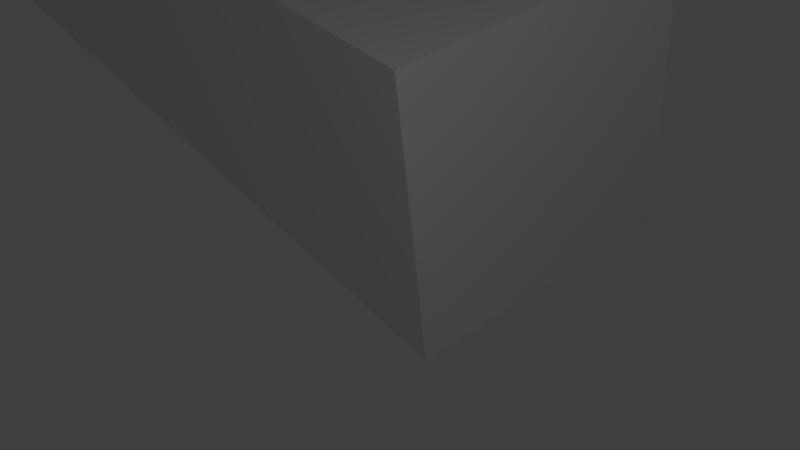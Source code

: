 # Source: stonesnake_backup2_.blend  (saved by Blender 2.79.0; exported with 4.5.12 LTS)
import bpy
from mathutils import Matrix  # noqa: F401  (used for matrix-valued properties, if any)

bpy.ops.wm.read_factory_settings(use_empty=True)
scene = bpy.context.scene
scene.name = 'Scene'

# ---- collections
col_collection_1 = bpy.data.collections.new('Collection 1'); scene.collection.children.link(col_collection_1)

# ---- materials (node trees are filled in below, after node groups)
mat_material0 = bpy.data.materials.new('Material0')
mat_material0.alpha_threshold = 0.0
mat_material0.use_transparent_shadow = False
mat_material0.roughness = 0.5
mat_material0.line_color = (0.0, 0.0, 0.0, 1.0)
mat_material1 = bpy.data.materials.new('Material1')
mat_material1.alpha_threshold = 0.0
mat_material1.use_transparent_shadow = False
mat_material1.preview_render_type = 'CUBE'
mat_material1.roughness = 0.5

# ---- material node trees

# ---- world
world_world = bpy.data.worlds.new('World'); scene.world = world_world
world_world.color = (0.05088, 0.05088, 0.05088)
world_world.use_sun_shadow = False
world_world.sun_shadow_jitter_overblur = 0.0
world_world.cycles.sampling_method = 'MANUAL'

# ---- cameras
cam_camera = bpy.data.cameras.new('Camera')
cam_camera.clip_end = 100.0
cam_camera.lens = 35.0
cam_camera.sensor_width = 32.0
cam_camera.sensor_height = 18.0
cam_camera.ortho_scale = 7.314
cam_camera.dof.focus_distance = 0.0
cam_camera.dof.aperture_fstop = 128.0

# ---- lights
light_lamp = bpy.data.lights.new('Lamp', 'POINT')
light_lamp.transmission_factor = 0.0
light_lamp.cutoff_distance = 30.0
light_lamp.energy = 600.0
light_lamp.shadow_buffer_clip_start = 1.001
light_lamp.shadow_soft_size = 0.1
light_lamp.shadow_maximum_resolution = 0.006
light_lamp.use_absolute_resolution = True

# ---- meshes
me_cube0 = bpy.data.meshes.new('Cube0')
me_cube0.from_pydata([(1.0, 1.0, -1.0), (1.0, -1.0, -1.0), (-1.0, -1.0, -1.0), (-1.0, 1.0, -1.0), (1.0, 1.0, 1.0), (1.0, -1.0, 1.0), (-1.0, -1.0, 1.0), (-1.0, 1.0, 1.0), (-1.004, -4.56, -1.004), (-1.004, -4.56, 1.004), (-1.004, -2.551, -1.004), (-1.004, -2.551, 1.004), (1.004, -4.56, -1.004), (1.004, -4.56, 1.004), (1.004, -2.551, -1.004), (1.004, -2.551, 1.004), (-1.002, -2.78, -1.002), (-1.002, -2.78, 1.002), (-1.002, -0.7756, -1.002), (-1.002, -0.7756, 1.002), (1.002, -2.78, -1.002), (1.002, -2.78, 1.002), (1.002, -0.7756, -1.002), (1.002, -0.7756, 1.002), (-1.007, -6.34, -1.007), (-1.007, -6.34, 1.007), (-1.007, -4.327, -1.007), (-1.007, -4.327, 1.007), (1.007, -6.34, -1.007), (1.007, -6.34, 1.007), (1.007, -4.327, -1.007), (1.007, -4.327, 1.007), (-1.009, -8.12, -1.009), (-1.009, -8.12, 1.009), (-1.009, -6.102, -1.009), (-1.009, -6.102, 1.009), (1.009, -8.12, -1.009), (1.009, -8.12, 1.009), (1.009, -6.102, -1.009), (1.009, -6.102, 1.009), (-1.011, -9.9, -1.011), (-1.011, -9.9, 1.011), (-1.011, -7.878, -1.011), (-1.011, -7.878, 1.011), (1.011, -9.9, -1.011), (1.011, -9.9, 1.011), (1.011, -7.878, -1.011), (1.011, -7.878, 1.011), (-0.9978, -27.66, -0.9978), (-0.9978, -27.66, 0.9978), (-0.9978, -25.67, -0.9978), (-0.9978, -25.67, 0.9978), (0.9978, -27.66, -0.9978), (0.9978, -27.66, 0.9978), (0.9978, -25.67, -0.9978), (0.9978, -25.67, 0.9978), (-1.0, -25.89, -1.0), (-1.0, -25.89, 1.0), (-1.0, -23.89, -1.0), (-1.0, -23.89, 1.0), (1.0, -25.89, -1.0), (1.0, -25.89, 1.0), (1.0, -23.89, -1.0), (1.0, -23.89, 1.0), (-1.002, -24.11, -1.002), (-1.002, -24.11, 1.002), (-1.002, -22.11, -1.002), (-1.002, -22.11, 1.002), (1.002, -24.11, -1.002), (1.002, -24.11, 1.002), (1.002, -22.11, -1.002), (1.002, -22.11, 1.002), (-1.004, -22.34, -1.004), (-1.004, -22.34, 1.004), (-1.004, -20.33, -1.004), (-1.004, -20.33, 1.004), (1.004, -22.34, -1.004), (1.004, -22.34, 1.004), (1.004, -20.33, -1.004), (1.004, -20.33, 1.004), (-1.007, -20.56, -1.007), (-1.007, -20.56, 1.007), (-1.007, -18.55, -1.007), (-1.007, -18.55, 1.007), (1.007, -20.56, -1.007), (1.007, -20.56, 1.007), (1.007, -18.55, -1.007), (1.007, -18.55, 1.007), (-1.009, -18.79, -1.009), (-1.009, -18.79, 1.009), (-1.009, -16.77, -1.009), (-1.009, -16.77, 1.009), (1.009, -18.79, -1.009), (1.009, -18.79, 1.009), (1.009, -16.77, -1.009), (1.009, -16.77, 1.009), (-1.011, -17.01, -1.011), (-1.011, -17.01, 1.011), (-1.011, -14.99, -1.011), (-1.011, -14.99, 1.011), (1.011, -17.01, -1.011), (1.011, -17.01, 1.011), (1.011, -14.99, -1.011), (1.011, -14.99, 1.011), (-1.013, -15.24, -1.013), (-1.013, -15.24, 1.013), (-1.013, -13.21, -1.013), (-1.013, -13.21, 1.013), (1.013, -15.24, -1.013), (1.013, -15.24, 1.013), (1.013, -13.21, -1.013), (1.013, -13.21, 1.013), (-1.016, -13.46, -1.016), (-1.016, -13.46, 1.016), (-1.016, -11.43, -1.016), (-1.016, -11.43, 1.016), (1.016, -13.46, -1.016), (1.016, -13.46, 1.016), (1.016, -11.43, -1.016), (1.016, -11.43, 1.016), (-1.013, -11.68, -1.013), (-1.013, -11.68, 1.013), (-1.013, -9.653, -1.013), (-1.013, -9.653, 1.013), (1.013, -11.68, -1.013), (1.013, -11.68, 1.013), (1.013, -9.653, -1.013), (1.013, -9.653, 1.013)], [], [(0, 1, 2, 3), (4, 7, 6, 5), (0, 4, 5, 1), (1, 5, 6, 2), (2, 6, 7, 3), (4, 0, 3, 7), (8, 9, 11, 10), (10, 11, 15, 14), (14, 15, 13, 12), (12, 13, 9, 8), (10, 14, 12, 8), (15, 11, 9, 13), (16, 17, 19, 18), (18, 19, 23, 22), (22, 23, 21, 20), (20, 21, 17, 16), (18, 22, 20, 16), (23, 19, 17, 21), (24, 25, 27, 26), (26, 27, 31, 30), (30, 31, 29, 28), (28, 29, 25, 24), (26, 30, 28, 24), (31, 27, 25, 29), (32, 33, 35, 34), (34, 35, 39, 38), (38, 39, 37, 36), (36, 37, 33, 32), (34, 38, 36, 32), (39, 35, 33, 37), (40, 41, 43, 42), (42, 43, 47, 46), (46, 47, 45, 44), (44, 45, 41, 40), (42, 46, 44, 40), (47, 43, 41, 45), (48, 49, 51, 50), (50, 51, 55, 54), (54, 55, 53, 52), (52, 53, 49, 48), (50, 54, 52, 48), (55, 51, 49, 53), (56, 57, 59, 58), (58, 59, 63, 62), (62, 63, 61, 60), (60, 61, 57, 56), (58, 62, 60, 56), (63, 59, 57, 61), (64, 65, 67, 66), (66, 67, 71, 70), (70, 71, 69, 68), (68, 69, 65, 64), (66, 70, 68, 64), (71, 67, 65, 69), (72, 73, 75, 74), (74, 75, 79, 78), (78, 79, 77, 76), (76, 77, 73, 72), (74, 78, 76, 72), (79, 75, 73, 77), (80, 81, 83, 82), (82, 83, 87, 86), (86, 87, 85, 84), (84, 85, 81, 80), (82, 86, 84, 80), (87, 83, 81, 85), (88, 89, 91, 90), (90, 91, 95, 94), (94, 95, 93, 92), (92, 93, 89, 88), (90, 94, 92, 88), (95, 91, 89, 93), (96, 97, 99, 98), (98, 99, 103, 102), (102, 103, 101, 100), (100, 101, 97, 96), (98, 102, 100, 96), (103, 99, 97, 101), (104, 105, 107, 106), (106, 107, 111, 110), (110, 111, 109, 108), (108, 109, 105, 104), (106, 110, 108, 104), (111, 107, 105, 109), (112, 113, 115, 114), (114, 115, 119, 118), (118, 119, 117, 116), (116, 117, 113, 112), (114, 118, 116, 112), (119, 115, 113, 117), (120, 121, 123, 122), (122, 123, 127, 126), (126, 127, 125, 124), (124, 125, 121, 120), (122, 126, 124, 120), (127, 123, 121, 125)])
me_cube0.polygons.foreach_set('material_index', [0, 0, 0, 0, 0, 0, 1, 1, 1, 1, 1, 1, 1, 1, 1, 1, 1, 1, 1, 1, 1, 1, 1, 1, 1, 1, 1, 1, 1, 1, 1, 1, 1, 1, 1, 1, 1, 1, 1, 1, 1, 1, 1, 1, 1, 1, 1, 1, 1, 1, 1, 1, 1, 1, 1, 1, 1, 1, 1, 1, 1, 1, 1, 1, 1, 1, 1, 1, 1, 1, 1, 1, 1, 1, 1, 1, 1, 1, 1, 1, 1, 1, 1, 1, 1, 1, 1, 1, 1, 1, 1, 1, 1, 1, 1, 1])
_uv = me_cube0.uv_layers.new(name='UVMap')
_uv.uv.foreach_set('vector', [1.987e-08, 0.6667, 0.3333, 0.6667, 0.3333, 1.0, 0.0, 1.0, 0.6667, 0.3333, 0.6667, 0.6667, 0.3333, 0.6667, 0.3333, 0.3333, 0.6667, 0.3333, 0.3333, 0.3333, 0.3333, 0.0, 0.6667, 1.987e-08, 2.98e-08, 0.3333, 0.0, 1.291e-07, 0.3333, 0.0, 0.3333, 0.3333, 1.0, 0.3333, 0.6667, 0.3333, 0.6667, 8.941e-08, 1.0, 0.0, 0.0, 0.3333, 0.3333, 0.3333, 0.3333, 0.6667, 2.98e-08, 0.6667, 0.6667, 0.6667, 0.3333, 0.6667, 0.3333, 0.3333, 0.6667, 0.3333, 0.3333, 0.6667, 3.974e-08, 0.6667, 0.0, 0.3333, 0.3333, 0.3333, 0.3333, 0.3333, 1.291e-07, 0.3333, 0.0, 8.941e-08, 0.3333, 0.0, 0.3333, 0.3333, 0.3333, 3.974e-08, 0.6667, 0.0, 0.6667, 0.3333, 1.0, 0.3333, 0.6667, 0.3333, 0.6667, 2.98e-08, 1.0, 0.0, 0.3333, 0.6667, 0.3333, 1.0, 4.967e-08, 1.0, 0.0, 0.6667, 0.6667, 0.6667, 0.3333, 0.6667, 0.3333, 0.3333, 0.6667, 0.3333, 0.3333, 0.6667, 3.974e-08, 0.6667, 0.0, 0.3333, 0.3333, 0.3333, 0.3333, 0.3333, 1.291e-07, 0.3333, 0.0, 8.941e-08, 0.3333, 0.0, 0.3333, 0.3333, 0.3333, 3.974e-08, 0.6667, 0.0, 0.6667, 0.3333, 1.0, 0.3333, 0.6667, 0.3333, 0.6667, 2.98e-08, 1.0, 0.0, 0.3333, 0.6667, 0.3333, 1.0, 4.967e-08, 1.0, 0.0, 0.6667, 0.6667, 0.6667, 0.3333, 0.6667, 0.3333, 0.3333, 0.6667, 0.3333, 0.3333, 0.6667, 3.974e-08, 0.6667, 0.0, 0.3333, 0.3333, 0.3333, 0.3333, 0.3333, 1.291e-07, 0.3333, 0.0, 8.941e-08, 0.3333, 0.0, 0.3333, 0.3333, 0.3333, 3.974e-08, 0.6667, 0.0, 0.6667, 0.3333, 1.0, 0.3333, 0.6667, 0.3333, 0.6667, 2.98e-08, 1.0, 0.0, 0.3333, 0.6667, 0.3333, 1.0, 4.967e-08, 1.0, 0.0, 0.6667, 0.6667, 0.6667, 0.3333, 0.6667, 0.3333, 0.3333, 0.6667, 0.3333, 0.3333, 0.6667, 3.974e-08, 0.6667, 0.0, 0.3333, 0.3333, 0.3333, 0.3333, 0.3333, 1.291e-07, 0.3333, 0.0, 8.941e-08, 0.3333, 0.0, 0.3333, 0.3333, 0.3333, 3.974e-08, 0.6667, 0.0, 0.6667, 0.3333, 1.0, 0.3333, 0.6667, 0.3333, 0.6667, 2.98e-08, 1.0, 0.0, 0.3333, 0.6667, 0.3333, 1.0, 4.967e-08, 1.0, 0.0, 0.6667, 0.6667, 0.6667, 0.3333, 0.6667, 0.3333, 0.3333, 0.6667, 0.3333, 0.3333, 0.6667, 3.974e-08, 0.6667, 0.0, 0.3333, 0.3333, 0.3333, 0.3333, 0.3333, 1.291e-07, 0.3333, 0.0, 8.941e-08, 0.3333, 0.0, 0.3333, 0.3333, 0.3333, 3.974e-08, 0.6667, 0.0, 0.6667, 0.3333, 1.0, 0.3333, 0.6667, 0.3333, 0.6667, 2.98e-08, 1.0, 0.0, 0.3333, 0.6667, 0.3333, 1.0, 4.967e-08, 1.0, 0.0, 0.6667, 0.6667, 0.6667, 0.3333, 0.6667, 0.3333, 0.3333, 0.6667, 0.3333, 0.3333, 0.6667, 3.974e-08, 0.6667, 0.0, 0.3333, 0.3333, 0.3333, 0.3333, 0.3333, 1.291e-07, 0.3333, 0.0, 8.941e-08, 0.3333, 0.0, 0.3333, 0.3333, 0.3333, 3.974e-08, 0.6667, 0.0, 0.6667, 0.3333, 1.0, 0.3333, 0.6667, 0.3333, 0.6667, 2.98e-08, 1.0, 0.0, 0.3333, 0.6667, 0.3333, 1.0, 4.967e-08, 1.0, 0.0, 0.6667, 0.6667, 0.6667, 0.3333, 0.6667, 0.3333, 0.3333, 0.6667, 0.3333, 0.3333, 0.6667, 3.974e-08, 0.6667, 0.0, 0.3333, 0.3333, 0.3333, 0.3333, 0.3333, 1.291e-07, 0.3333, 0.0, 8.941e-08, 0.3333, 0.0, 0.3333, 0.3333, 0.3333, 3.974e-08, 0.6667, 0.0, 0.6667, 0.3333, 1.0, 0.3333, 0.6667, 0.3333, 0.6667, 2.98e-08, 1.0, 0.0, 0.3333, 0.6667, 0.3333, 1.0, 4.967e-08, 1.0, 0.0, 0.6667, 0.6667, 0.6667, 0.3333, 0.6667, 0.3333, 0.3333, 0.6667, 0.3333, 0.3333, 0.6667, 3.974e-08, 0.6667, 0.0, 0.3333, 0.3333, 0.3333, 0.3333, 0.3333, 1.291e-07, 0.3333, 0.0, 8.941e-08, 0.3333, 0.0, 0.3333, 0.3333, 0.3333, 3.974e-08, 0.6667, 0.0, 0.6667, 0.3333, 1.0, 0.3333, 0.6667, 0.3333, 0.6667, 2.98e-08, 1.0, 0.0, 0.3333, 0.6667, 0.3333, 1.0, 4.967e-08, 1.0, 0.0, 0.6667, 0.6667, 0.6667, 0.3333, 0.6667, 0.3333, 0.3333, 0.6667, 0.3333, 0.3333, 0.6667, 3.974e-08, 0.6667, 0.0, 0.3333, 0.3333, 0.3333, 0.3333, 0.3333, 1.291e-07, 0.3333, 0.0, 8.941e-08, 0.3333, 0.0, 0.3333, 0.3333, 0.3333, 3.974e-08, 0.6667, 0.0, 0.6667, 0.3333, 1.0, 0.3333, 0.6667, 0.3333, 0.6667, 2.98e-08, 1.0, 0.0, 0.3333, 0.6667, 0.3333, 1.0, 4.967e-08, 1.0, 0.0, 0.6667, 0.6667, 0.6667, 0.3333, 0.6667, 0.3333, 0.3333, 0.6667, 0.3333, 0.3333, 0.6667, 3.974e-08, 0.6667, 0.0, 0.3333, 0.3333, 0.3333, 0.3333, 0.3333, 1.291e-07, 0.3333, 0.0, 8.941e-08, 0.3333, 0.0, 0.3333, 0.3333, 0.3333, 3.974e-08, 0.6667, 0.0, 0.6667, 0.3333, 1.0, 0.3333, 0.6667, 0.3333, 0.6667, 2.98e-08, 1.0, 0.0, 0.3333, 0.6667, 0.3333, 1.0, 4.967e-08, 1.0, 0.0, 0.6667, 0.6667, 0.6667, 0.3333, 0.6667, 0.3333, 0.3333, 0.6667, 0.3333, 0.3333, 0.6667, 3.974e-08, 0.6667, 0.0, 0.3333, 0.3333, 0.3333, 0.3333, 0.3333, 1.291e-07, 0.3333, 0.0, 8.941e-08, 0.3333, 0.0, 0.3333, 0.3333, 0.3333, 3.974e-08, 0.6667, 0.0, 0.6667, 0.3333, 1.0, 0.3333, 0.6667, 0.3333, 0.6667, 2.98e-08, 1.0, 0.0, 0.3333, 0.6667, 0.3333, 1.0, 4.967e-08, 1.0, 0.0, 0.6667, 0.6667, 0.6667, 0.3333, 0.6667, 0.3333, 0.3333, 0.6667, 0.3333, 0.3333, 0.6667, 3.974e-08, 0.6667, 0.0, 0.3333, 0.3333, 0.3333, 0.3333, 0.3333, 1.291e-07, 0.3333, 0.0, 8.941e-08, 0.3333, 0.0, 0.3333, 0.3333, 0.3333, 3.974e-08, 0.6667, 0.0, 0.6667, 0.3333, 1.0, 0.3333, 0.6667, 0.3333, 0.6667, 2.98e-08, 1.0, 0.0, 0.3333, 0.6667, 0.3333, 1.0, 4.967e-08, 1.0, 0.0, 0.6667, 0.6667, 0.6667, 0.3333, 0.6667, 0.3333, 0.3333, 0.6667, 0.3333, 0.3333, 0.6667, 3.974e-08, 0.6667, 0.0, 0.3333, 0.3333, 0.3333, 0.3333, 0.3333, 1.291e-07, 0.3333, 0.0, 8.941e-08, 0.3333, 0.0, 0.3333, 0.3333, 0.3333, 3.974e-08, 0.6667, 0.0, 0.6667, 0.3333, 1.0, 0.3333, 0.6667, 0.3333, 0.6667, 2.98e-08, 1.0, 0.0, 0.3333, 0.6667, 0.3333, 1.0, 4.967e-08, 1.0, 0.0, 0.6667, 0.6667, 0.6667, 0.3333, 0.6667, 0.3333, 0.3333, 0.6667, 0.3333, 0.3333, 0.6667, 3.974e-08, 0.6667, 0.0, 0.3333, 0.3333, 0.3333, 0.3333, 0.3333, 1.291e-07, 0.3333, 0.0, 8.941e-08, 0.3333, 0.0, 0.3333, 0.3333, 0.3333, 3.974e-08, 0.6667, 0.0, 0.6667, 0.3333, 1.0, 0.3333, 0.6667, 0.3333, 0.6667, 2.98e-08, 1.0, 0.0, 0.3333, 0.6667, 0.3333, 1.0, 4.967e-08, 1.0, 0.0, 0.6667, 0.6667, 0.6667, 0.3333, 0.6667, 0.3333, 0.3333, 0.6667, 0.3333, 0.3333, 0.6667, 3.974e-08, 0.6667, 0.0, 0.3333, 0.3333, 0.3333, 0.3333, 0.3333, 1.291e-07, 0.3333, 0.0, 8.941e-08, 0.3333, 0.0, 0.3333, 0.3333, 0.3333, 3.974e-08, 0.6667, 0.0, 0.6667, 0.3333, 1.0, 0.3333, 0.6667, 0.3333, 0.6667, 2.98e-08, 1.0, 0.0, 0.3333, 0.6667, 0.3333, 1.0, 4.967e-08, 1.0, 0.0, 0.6667])
me_cube0.materials.append(mat_material0)
me_cube0.materials.append(mat_material1)
me_cube0.use_remesh_preserve_volume = False
me_cube0.use_remesh_preserve_attributes = False
me_cube0.use_mirror_vertex_groups = False
me_cube0.update()
arm_armature = bpy.data.armatures.new('Armature')  # bones are not reproduced

# ---- objects
ob_armature = bpy.data.objects.new('Armature', arm_armature)
ob_snakehead = bpy.data.objects.new('Snakehead', me_cube0)
ob_lamp = bpy.data.objects.new('Lamp', light_lamp)
ob_camera = bpy.data.objects.new('Camera', cam_camera)

# ---- transforms, parenting, visibility, modifiers, constraints
ob_armature.location = (0.0, -56.0, -0.5)
ob_armature.show_in_front = True
ob_armature.lineart.crease_threshold = 0.0
ob_snakehead.parent = ob_armature
ob_snakehead.matrix_parent_inverse = Matrix(((1.0, 0.0, 0.0, 0.0), (0.0, 1.0, 0.0, 56.0), (0.0, 0.0, 1.0, 0.5), (0.0, 0.0, 0.0, 1.0)))
ob_snakehead.location = (0.0, 0.0, 0.0)
ob_snakehead.scale = (4.5, 4.5, 4.5)
ob_snakehead.lock_rotations_4d = False
ob_snakehead.empty_display_type = 'ARROWS'
ob_snakehead.lineart.crease_threshold = 0.0
_vg = ob_snakehead.vertex_groups.new(name='Footbone')
_vg.add([112, 113, 114, 115, 116, 117, 118, 119], 1.0, 'REPLACE')
_vg = ob_snakehead.vertex_groups.new(name='BoneH1')
_vg.add([120, 121, 122, 123, 124, 125, 126, 127], 1.0, 'REPLACE')
_vg = ob_snakehead.vertex_groups.new(name='BoneH2')
_vg.add([40, 41, 42, 43, 44, 45, 46, 47], 1.0, 'REPLACE')
_vg = ob_snakehead.vertex_groups.new(name='BoneH3')
_vg.add([32, 33, 34, 35, 36, 37, 38, 39], 1.0, 'REPLACE')
_vg = ob_snakehead.vertex_groups.new(name='BoneH4')
_vg.add([24, 25, 26, 27, 28, 29, 30, 31], 1.0, 'REPLACE')
_vg = ob_snakehead.vertex_groups.new(name='BoneH5')
_vg.add([8, 9, 10, 11, 12, 13, 14, 15], 1.0, 'REPLACE')
_vg = ob_snakehead.vertex_groups.new(name='BoneH6')
_vg.add([16, 17, 18, 19, 20, 21, 22, 23], 1.0, 'REPLACE')
_vg = ob_snakehead.vertex_groups.new(name='BoneH7')
_vg.add([0, 1, 2, 3, 4, 5, 6, 7], 1.0, 'REPLACE')
_vg = ob_snakehead.vertex_groups.new(name='BoneF1')
_vg.add([104, 105, 106, 107, 108, 109, 110, 111], 1.0, 'REPLACE')
_vg = ob_snakehead.vertex_groups.new(name='BoneF2')
_vg.add([96, 97, 98, 99, 100, 101, 102, 103], 1.0, 'REPLACE')
_vg = ob_snakehead.vertex_groups.new(name='BoneF3')
_vg.add([88, 89, 90, 91, 92, 93, 94, 95], 1.0, 'REPLACE')
_vg = ob_snakehead.vertex_groups.new(name='BoneF4')
_vg.add([80, 81, 82, 83, 84, 85, 86, 87], 1.0, 'REPLACE')
_vg = ob_snakehead.vertex_groups.new(name='BoneF5')
_vg.add([72, 73, 74, 75, 76, 77, 78, 79], 1.0, 'REPLACE')
_vg = ob_snakehead.vertex_groups.new(name='BoneF6')
_vg.add([64, 65, 66, 67, 68, 69, 70, 71], 1.0, 'REPLACE')
_vg = ob_snakehead.vertex_groups.new(name='BoneF7')
_vg.add([56, 57, 58, 59, 60, 61, 62, 63], 1.0, 'REPLACE')
_vg = ob_snakehead.vertex_groups.new(name='BoneF8')
_vg.add([48, 49, 50, 51, 52, 53, 54, 55], 1.0, 'REPLACE')
_m = ob_snakehead.modifiers.new('Armature', 'ARMATURE')
_m.object = ob_armature
ob_lamp.location = (8.149, 15.76, 13.39)
ob_lamp.rotation_euler = (0.6503, 0.05522, 1.866)
ob_lamp.lock_rotations_4d = False
ob_lamp.empty_display_type = 'ARROWS'
ob_lamp.color = (0.0, 0.0, 0.0, 0.0)
ob_lamp.lineart.crease_threshold = 0.0
ob_camera.location = (13.47, 18.1, 13.46)
ob_camera.rotation_euler = (0.8898, 0.09168, 2.501)
ob_camera.lock_rotations_4d = False
ob_camera.empty_display_type = 'ARROWS'
ob_camera.color = (0.0, 0.0, 0.0, 0.0)
ob_camera.display_type = 'WIRE'
ob_camera.lineart.crease_threshold = 0.0

# ---- collection membership
col_collection_1.objects.link(ob_armature)
col_collection_1.objects.link(ob_snakehead)
col_collection_1.objects.link(ob_lamp)
col_collection_1.objects.link(ob_camera)

# ---- scene / render settings (as saved in the file)
scene.camera = ob_camera
scene.frame_start = 1; scene.frame_end = 250; scene.frame_set(1)
scene.render.engine = 'BLENDER_EEVEE_NEXT'
scene.render.resolution_percentage = 50
scene.render.dither_intensity = 0.0
scene.cycles.use_denoising = False
scene.cycles.samples = 128
scene.cycles.sampling_pattern = 'TABULATED_SOBOL'
scene.cycles.use_adaptive_sampling = False
scene.cycles.use_light_tree = False
scene.cycles.blur_glossy = 0.0
scene.cycles.sample_clamp_indirect = 0.0
scene.view_settings.view_transform = 'Standard'
bpy.context.view_layer.update()
